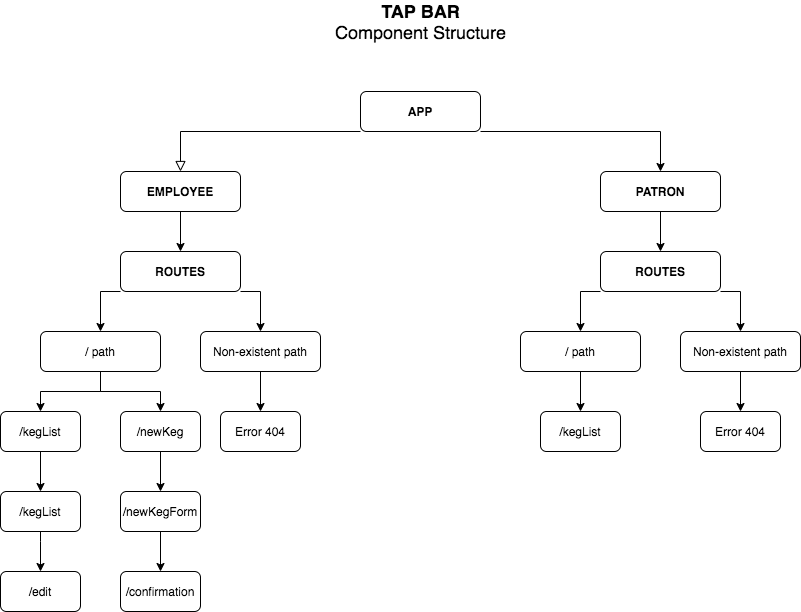

The diagram above was exported from draw.io. Its source (the exported page's mxGraphModel, read from the mxfile embedded in the PNG):
<mxGraphModel dx="2044" dy="1074" grid="1" gridSize="10" guides="1" tooltips="1" connect="1" arrows="1" fold="1" page="1" pageScale="1" pageWidth="413" pageHeight="583" math="0" shadow="0">
  <root>
    <mxCell id="WIyWlLk6GJQsqaUBKTNV-0" />
    <mxCell id="WIyWlLk6GJQsqaUBKTNV-1" parent="WIyWlLk6GJQsqaUBKTNV-0" />
    <mxCell id="WIyWlLk6GJQsqaUBKTNV-2" value="" style="rounded=0;html=1;jettySize=auto;orthogonalLoop=1;fontSize=11;endArrow=block;endFill=0;endSize=8;strokeWidth=1;shadow=0;labelBackgroundColor=none;edgeStyle=orthogonalEdgeStyle;" parent="WIyWlLk6GJQsqaUBKTNV-1" source="WIyWlLk6GJQsqaUBKTNV-3" target="WeRjP27TLrKBGZkAz8Pi-0" edge="1">
      <mxGeometry relative="1" as="geometry">
        <mxPoint x="100" y="260" as="targetPoint" />
        <Array as="points">
          <mxPoint x="380" y="170" />
        </Array>
      </mxGeometry>
    </mxCell>
    <mxCell id="WeRjP27TLrKBGZkAz8Pi-2" value="" style="edgeStyle=orthogonalEdgeStyle;rounded=0;orthogonalLoop=1;jettySize=auto;html=1;" edge="1" parent="WIyWlLk6GJQsqaUBKTNV-1" source="WIyWlLk6GJQsqaUBKTNV-3" target="WeRjP27TLrKBGZkAz8Pi-1">
      <mxGeometry relative="1" as="geometry">
        <Array as="points">
          <mxPoint x="860" y="170" />
        </Array>
      </mxGeometry>
    </mxCell>
    <mxCell id="WIyWlLk6GJQsqaUBKTNV-3" value="&lt;b&gt;APP&lt;/b&gt;" style="rounded=1;whiteSpace=wrap;html=1;fontSize=12;glass=0;strokeWidth=1;shadow=0;" parent="WIyWlLk6GJQsqaUBKTNV-1" vertex="1">
      <mxGeometry x="560" y="130" width="120" height="40" as="geometry" />
    </mxCell>
    <mxCell id="WeRjP27TLrKBGZkAz8Pi-7" value="" style="edgeStyle=orthogonalEdgeStyle;rounded=0;orthogonalLoop=1;jettySize=auto;html=1;" edge="1" parent="WIyWlLk6GJQsqaUBKTNV-1" source="WeRjP27TLrKBGZkAz8Pi-1" target="WeRjP27TLrKBGZkAz8Pi-6">
      <mxGeometry relative="1" as="geometry" />
    </mxCell>
    <mxCell id="WeRjP27TLrKBGZkAz8Pi-1" value="&lt;b&gt;PATRON&lt;/b&gt;" style="rounded=1;whiteSpace=wrap;html=1;fontSize=12;glass=0;strokeWidth=1;shadow=0;" vertex="1" parent="WIyWlLk6GJQsqaUBKTNV-1">
      <mxGeometry x="800" y="210" width="120" height="40" as="geometry" />
    </mxCell>
    <mxCell id="WeRjP27TLrKBGZkAz8Pi-13" value="" style="edgeStyle=orthogonalEdgeStyle;rounded=0;orthogonalLoop=1;jettySize=auto;html=1;" edge="1" parent="WIyWlLk6GJQsqaUBKTNV-1" source="WeRjP27TLrKBGZkAz8Pi-6" target="WeRjP27TLrKBGZkAz8Pi-12">
      <mxGeometry relative="1" as="geometry">
        <Array as="points">
          <mxPoint x="780" y="330" />
        </Array>
      </mxGeometry>
    </mxCell>
    <mxCell id="WeRjP27TLrKBGZkAz8Pi-15" value="" style="edgeStyle=orthogonalEdgeStyle;rounded=0;orthogonalLoop=1;jettySize=auto;html=1;" edge="1" parent="WIyWlLk6GJQsqaUBKTNV-1" source="WeRjP27TLrKBGZkAz8Pi-6" target="WeRjP27TLrKBGZkAz8Pi-14">
      <mxGeometry relative="1" as="geometry">
        <Array as="points">
          <mxPoint x="940" y="330" />
        </Array>
      </mxGeometry>
    </mxCell>
    <mxCell id="WeRjP27TLrKBGZkAz8Pi-6" value="&lt;b&gt;ROUTES&lt;/b&gt;" style="rounded=1;whiteSpace=wrap;html=1;fontSize=12;glass=0;strokeWidth=1;shadow=0;" vertex="1" parent="WIyWlLk6GJQsqaUBKTNV-1">
      <mxGeometry x="800" y="290" width="120" height="40" as="geometry" />
    </mxCell>
    <mxCell id="WeRjP27TLrKBGZkAz8Pi-32" value="" style="edgeStyle=orthogonalEdgeStyle;rounded=0;orthogonalLoop=1;jettySize=auto;html=1;" edge="1" parent="WIyWlLk6GJQsqaUBKTNV-1" source="WeRjP27TLrKBGZkAz8Pi-14" target="WeRjP27TLrKBGZkAz8Pi-31">
      <mxGeometry relative="1" as="geometry" />
    </mxCell>
    <mxCell id="WeRjP27TLrKBGZkAz8Pi-14" value="Non-existent path" style="rounded=1;whiteSpace=wrap;html=1;fontSize=12;glass=0;strokeWidth=1;shadow=0;" vertex="1" parent="WIyWlLk6GJQsqaUBKTNV-1">
      <mxGeometry x="880" y="370" width="120" height="40" as="geometry" />
    </mxCell>
    <mxCell id="WeRjP27TLrKBGZkAz8Pi-31" value="Error 404" style="rounded=1;whiteSpace=wrap;html=1;fontSize=12;glass=0;strokeWidth=1;shadow=0;" vertex="1" parent="WIyWlLk6GJQsqaUBKTNV-1">
      <mxGeometry x="900" y="450" width="80" height="40" as="geometry" />
    </mxCell>
    <mxCell id="WeRjP27TLrKBGZkAz8Pi-26" value="" style="edgeStyle=orthogonalEdgeStyle;rounded=0;orthogonalLoop=1;jettySize=auto;html=1;" edge="1" parent="WIyWlLk6GJQsqaUBKTNV-1" source="WeRjP27TLrKBGZkAz8Pi-12" target="WeRjP27TLrKBGZkAz8Pi-25">
      <mxGeometry relative="1" as="geometry" />
    </mxCell>
    <mxCell id="WeRjP27TLrKBGZkAz8Pi-12" value="/ path" style="rounded=1;whiteSpace=wrap;html=1;fontSize=12;glass=0;strokeWidth=1;shadow=0;" vertex="1" parent="WIyWlLk6GJQsqaUBKTNV-1">
      <mxGeometry x="720" y="370" width="120" height="40" as="geometry" />
    </mxCell>
    <mxCell id="WeRjP27TLrKBGZkAz8Pi-25" value="/kegList" style="rounded=1;whiteSpace=wrap;html=1;fontSize=12;glass=0;strokeWidth=1;shadow=0;" vertex="1" parent="WIyWlLk6GJQsqaUBKTNV-1">
      <mxGeometry x="740" y="450" width="80" height="40" as="geometry" />
    </mxCell>
    <mxCell id="WeRjP27TLrKBGZkAz8Pi-5" value="" style="edgeStyle=orthogonalEdgeStyle;rounded=0;orthogonalLoop=1;jettySize=auto;html=1;" edge="1" parent="WIyWlLk6GJQsqaUBKTNV-1" source="WeRjP27TLrKBGZkAz8Pi-0" target="WeRjP27TLrKBGZkAz8Pi-4">
      <mxGeometry relative="1" as="geometry" />
    </mxCell>
    <mxCell id="WeRjP27TLrKBGZkAz8Pi-0" value="&lt;b&gt;EMPLOYEE&lt;/b&gt;" style="rounded=1;whiteSpace=wrap;html=1;" vertex="1" parent="WIyWlLk6GJQsqaUBKTNV-1">
      <mxGeometry x="320" y="210" width="120" height="40" as="geometry" />
    </mxCell>
    <mxCell id="WeRjP27TLrKBGZkAz8Pi-17" value="" style="edgeStyle=orthogonalEdgeStyle;rounded=0;orthogonalLoop=1;jettySize=auto;html=1;" edge="1" parent="WIyWlLk6GJQsqaUBKTNV-1" source="WeRjP27TLrKBGZkAz8Pi-4" target="WeRjP27TLrKBGZkAz8Pi-16">
      <mxGeometry relative="1" as="geometry">
        <Array as="points">
          <mxPoint x="300" y="330" />
        </Array>
      </mxGeometry>
    </mxCell>
    <mxCell id="WeRjP27TLrKBGZkAz8Pi-19" value="" style="edgeStyle=orthogonalEdgeStyle;rounded=0;orthogonalLoop=1;jettySize=auto;html=1;" edge="1" parent="WIyWlLk6GJQsqaUBKTNV-1" source="WeRjP27TLrKBGZkAz8Pi-4" target="WeRjP27TLrKBGZkAz8Pi-18">
      <mxGeometry relative="1" as="geometry">
        <Array as="points">
          <mxPoint x="460" y="330" />
        </Array>
      </mxGeometry>
    </mxCell>
    <mxCell id="WeRjP27TLrKBGZkAz8Pi-4" value="&lt;b&gt;ROUTES&lt;/b&gt;" style="rounded=1;whiteSpace=wrap;html=1;" vertex="1" parent="WIyWlLk6GJQsqaUBKTNV-1">
      <mxGeometry x="320" y="290" width="120" height="40" as="geometry" />
    </mxCell>
    <mxCell id="WeRjP27TLrKBGZkAz8Pi-30" value="" style="edgeStyle=orthogonalEdgeStyle;rounded=0;orthogonalLoop=1;jettySize=auto;html=1;" edge="1" parent="WIyWlLk6GJQsqaUBKTNV-1" source="WeRjP27TLrKBGZkAz8Pi-18" target="WeRjP27TLrKBGZkAz8Pi-29">
      <mxGeometry relative="1" as="geometry" />
    </mxCell>
    <mxCell id="WeRjP27TLrKBGZkAz8Pi-18" value="Non-existent path" style="rounded=1;whiteSpace=wrap;html=1;" vertex="1" parent="WIyWlLk6GJQsqaUBKTNV-1">
      <mxGeometry x="400" y="370" width="120" height="40" as="geometry" />
    </mxCell>
    <mxCell id="WeRjP27TLrKBGZkAz8Pi-29" value="Error 404" style="rounded=1;whiteSpace=wrap;html=1;" vertex="1" parent="WIyWlLk6GJQsqaUBKTNV-1">
      <mxGeometry x="420" y="450" width="80" height="40" as="geometry" />
    </mxCell>
    <mxCell id="WeRjP27TLrKBGZkAz8Pi-24" value="" style="edgeStyle=orthogonalEdgeStyle;rounded=0;orthogonalLoop=1;jettySize=auto;html=1;" edge="1" parent="WIyWlLk6GJQsqaUBKTNV-1" source="WeRjP27TLrKBGZkAz8Pi-16" target="WeRjP27TLrKBGZkAz8Pi-23">
      <mxGeometry relative="1" as="geometry" />
    </mxCell>
    <mxCell id="WeRjP27TLrKBGZkAz8Pi-28" value="" style="edgeStyle=orthogonalEdgeStyle;rounded=0;orthogonalLoop=1;jettySize=auto;html=1;" edge="1" parent="WIyWlLk6GJQsqaUBKTNV-1" source="WeRjP27TLrKBGZkAz8Pi-16" target="WeRjP27TLrKBGZkAz8Pi-27">
      <mxGeometry relative="1" as="geometry" />
    </mxCell>
    <mxCell id="WeRjP27TLrKBGZkAz8Pi-16" value="/ path" style="rounded=1;whiteSpace=wrap;html=1;" vertex="1" parent="WIyWlLk6GJQsqaUBKTNV-1">
      <mxGeometry x="240" y="370" width="120" height="40" as="geometry" />
    </mxCell>
    <mxCell id="WeRjP27TLrKBGZkAz8Pi-34" value="" style="edgeStyle=orthogonalEdgeStyle;rounded=0;orthogonalLoop=1;jettySize=auto;html=1;" edge="1" parent="WIyWlLk6GJQsqaUBKTNV-1" source="WeRjP27TLrKBGZkAz8Pi-27" target="WeRjP27TLrKBGZkAz8Pi-33">
      <mxGeometry relative="1" as="geometry" />
    </mxCell>
    <mxCell id="WeRjP27TLrKBGZkAz8Pi-27" value="/newKeg" style="rounded=1;whiteSpace=wrap;html=1;" vertex="1" parent="WIyWlLk6GJQsqaUBKTNV-1">
      <mxGeometry x="320" y="450" width="80" height="40" as="geometry" />
    </mxCell>
    <mxCell id="WeRjP27TLrKBGZkAz8Pi-36" value="" style="edgeStyle=orthogonalEdgeStyle;rounded=0;orthogonalLoop=1;jettySize=auto;html=1;" edge="1" parent="WIyWlLk6GJQsqaUBKTNV-1" source="WeRjP27TLrKBGZkAz8Pi-33" target="WeRjP27TLrKBGZkAz8Pi-35">
      <mxGeometry relative="1" as="geometry" />
    </mxCell>
    <mxCell id="WeRjP27TLrKBGZkAz8Pi-33" value="/newKegForm" style="rounded=1;whiteSpace=wrap;html=1;" vertex="1" parent="WIyWlLk6GJQsqaUBKTNV-1">
      <mxGeometry x="320" y="530" width="80" height="40" as="geometry" />
    </mxCell>
    <mxCell id="WeRjP27TLrKBGZkAz8Pi-35" value="/confirmation" style="rounded=1;whiteSpace=wrap;html=1;" vertex="1" parent="WIyWlLk6GJQsqaUBKTNV-1">
      <mxGeometry x="320" y="610" width="80" height="40" as="geometry" />
    </mxCell>
    <mxCell id="WeRjP27TLrKBGZkAz8Pi-38" value="" style="edgeStyle=orthogonalEdgeStyle;rounded=0;orthogonalLoop=1;jettySize=auto;html=1;" edge="1" parent="WIyWlLk6GJQsqaUBKTNV-1" source="WeRjP27TLrKBGZkAz8Pi-23" target="WeRjP27TLrKBGZkAz8Pi-37">
      <mxGeometry relative="1" as="geometry" />
    </mxCell>
    <mxCell id="WeRjP27TLrKBGZkAz8Pi-23" value="/kegList" style="rounded=1;whiteSpace=wrap;html=1;" vertex="1" parent="WIyWlLk6GJQsqaUBKTNV-1">
      <mxGeometry x="200" y="450" width="80" height="40" as="geometry" />
    </mxCell>
    <mxCell id="WeRjP27TLrKBGZkAz8Pi-40" value="" style="edgeStyle=orthogonalEdgeStyle;rounded=0;orthogonalLoop=1;jettySize=auto;html=1;entryX=0.5;entryY=0;entryDx=0;entryDy=0;" edge="1" parent="WIyWlLk6GJQsqaUBKTNV-1" source="WeRjP27TLrKBGZkAz8Pi-37" target="WeRjP27TLrKBGZkAz8Pi-39">
      <mxGeometry relative="1" as="geometry">
        <mxPoint x="140" y="600" as="targetPoint" />
        <Array as="points">
          <mxPoint x="240" y="580" />
          <mxPoint x="240" y="580" />
        </Array>
      </mxGeometry>
    </mxCell>
    <mxCell id="WeRjP27TLrKBGZkAz8Pi-37" value="/kegList" style="rounded=1;whiteSpace=wrap;html=1;" vertex="1" parent="WIyWlLk6GJQsqaUBKTNV-1">
      <mxGeometry x="200" y="530" width="80" height="40" as="geometry" />
    </mxCell>
    <mxCell id="WeRjP27TLrKBGZkAz8Pi-39" value="/edit" style="rounded=1;whiteSpace=wrap;html=1;" vertex="1" parent="WIyWlLk6GJQsqaUBKTNV-1">
      <mxGeometry x="200" y="610" width="80" height="40" as="geometry" />
    </mxCell>
    <mxCell id="WeRjP27TLrKBGZkAz8Pi-45" value="&lt;font style=&quot;font-size: 18px&quot;&gt;&lt;b&gt;TAP BAR&lt;/b&gt;&lt;br&gt;Component Structure&lt;/font&gt;" style="text;html=1;align=center;verticalAlign=middle;resizable=0;points=[];autosize=1;" vertex="1" parent="WIyWlLk6GJQsqaUBKTNV-1">
      <mxGeometry x="525" y="40" width="190" height="40" as="geometry" />
    </mxCell>
  </root>
</mxGraphModel>